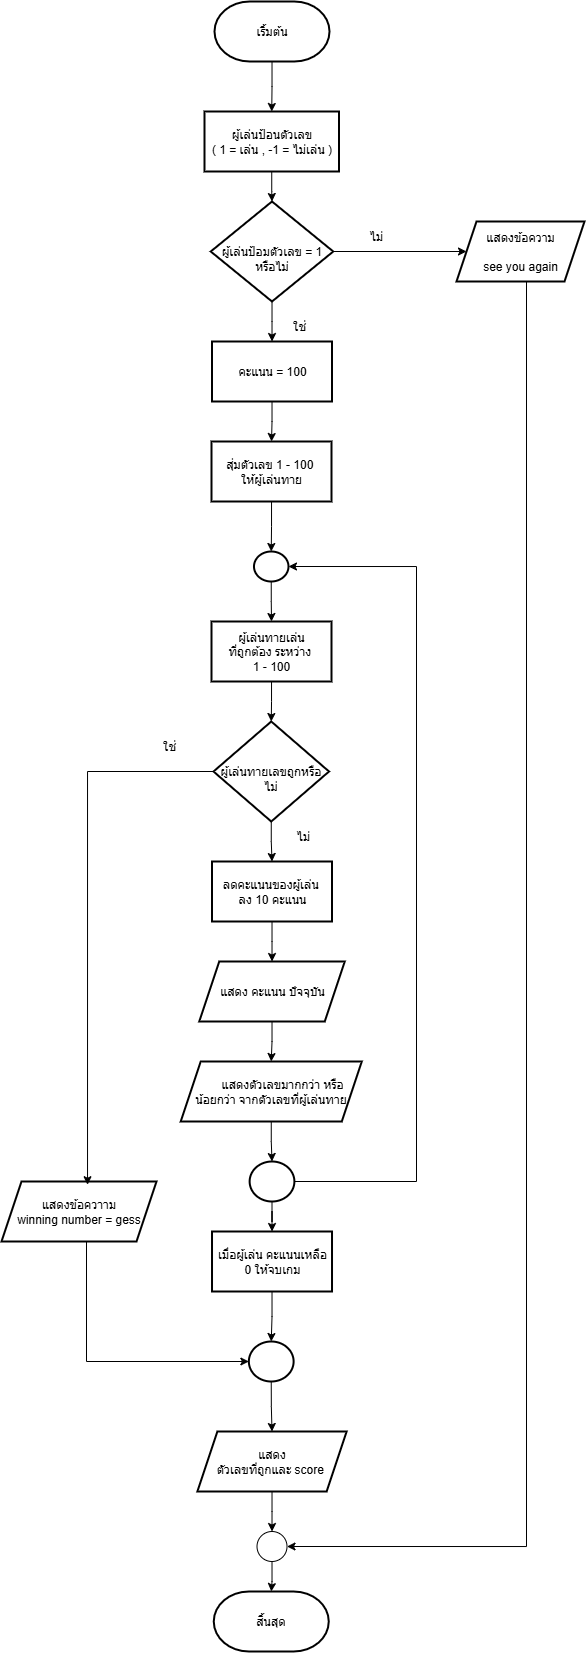

The diagram above was exported from draw.io. Its source (the exported page's mxGraphModel, read from the mxfile embedded in the PNG):
<mxGraphModel dx="978" dy="542" grid="1" gridSize="10" guides="1" tooltips="1" connect="1" arrows="1" fold="1" page="1" pageScale="1" pageWidth="850" pageHeight="1100" math="0" shadow="0">
  <root>
    <mxCell id="0" />
    <mxCell id="1" parent="0" />
    <mxCell id="HMM1KEtsU0UgiyhBTCUM-3" value="" style="edgeStyle=orthogonalEdgeStyle;rounded=0;orthogonalLoop=1;jettySize=auto;html=1;" parent="1" source="HMM1KEtsU0UgiyhBTCUM-1" target="HMM1KEtsU0UgiyhBTCUM-2" edge="1">
      <mxGeometry relative="1" as="geometry" />
    </mxCell>
    <mxCell id="HMM1KEtsU0UgiyhBTCUM-1" value="เริ้มต้น" style="strokeWidth=2;html=1;shape=mxgraph.flowchart.terminator;whiteSpace=wrap;" parent="1" vertex="1">
      <mxGeometry x="368" y="40" width="115" height="60" as="geometry" />
    </mxCell>
    <mxCell id="HMM1KEtsU0UgiyhBTCUM-5" value="" style="edgeStyle=orthogonalEdgeStyle;rounded=0;orthogonalLoop=1;jettySize=auto;html=1;" parent="1" source="HMM1KEtsU0UgiyhBTCUM-2" target="HMM1KEtsU0UgiyhBTCUM-4" edge="1">
      <mxGeometry relative="1" as="geometry" />
    </mxCell>
    <mxCell id="HMM1KEtsU0UgiyhBTCUM-2" value="ผู้เล่นป้อนตัวเลข&lt;div&gt;( 1 = เล่น , -1 = ไม่เล่น )&lt;/div&gt;" style="whiteSpace=wrap;html=1;strokeWidth=2;" parent="1" vertex="1">
      <mxGeometry x="358" y="150" width="134.5" height="60" as="geometry" />
    </mxCell>
    <mxCell id="HMM1KEtsU0UgiyhBTCUM-7" value="" style="edgeStyle=orthogonalEdgeStyle;rounded=0;orthogonalLoop=1;jettySize=auto;html=1;" parent="1" source="HMM1KEtsU0UgiyhBTCUM-4" target="HMM1KEtsU0UgiyhBTCUM-6" edge="1">
      <mxGeometry relative="1" as="geometry" />
    </mxCell>
    <mxCell id="HMM1KEtsU0UgiyhBTCUM-11" value="" style="edgeStyle=orthogonalEdgeStyle;rounded=0;orthogonalLoop=1;jettySize=auto;html=1;" parent="1" source="HMM1KEtsU0UgiyhBTCUM-4" target="HMM1KEtsU0UgiyhBTCUM-10" edge="1">
      <mxGeometry relative="1" as="geometry" />
    </mxCell>
    <mxCell id="HMM1KEtsU0UgiyhBTCUM-4" value="&lt;div&gt;&lt;br&gt;&lt;/div&gt;ผู้เล่นป้อมตัวเลข = 1&lt;div&gt;หรือไม่&lt;/div&gt;" style="rhombus;whiteSpace=wrap;html=1;strokeWidth=2;" parent="1" vertex="1">
      <mxGeometry x="364.25" y="240" width="122.5" height="100" as="geometry" />
    </mxCell>
    <mxCell id="HMM1KEtsU0UgiyhBTCUM-53" style="edgeStyle=orthogonalEdgeStyle;rounded=0;orthogonalLoop=1;jettySize=auto;html=1;entryX=1;entryY=0.5;entryDx=0;entryDy=0;" parent="1" source="HMM1KEtsU0UgiyhBTCUM-6" target="HMM1KEtsU0UgiyhBTCUM-29" edge="1">
      <mxGeometry relative="1" as="geometry">
        <Array as="points">
          <mxPoint x="680" y="1585" />
        </Array>
      </mxGeometry>
    </mxCell>
    <mxCell id="HMM1KEtsU0UgiyhBTCUM-6" value="แสดงข้อความ&lt;div&gt;&lt;br&gt;&lt;/div&gt;&lt;div&gt;see you again&lt;/div&gt;" style="shape=parallelogram;perimeter=parallelogramPerimeter;whiteSpace=wrap;html=1;fixedSize=1;strokeWidth=2;" parent="1" vertex="1">
      <mxGeometry x="610" y="260" width="128" height="60" as="geometry" />
    </mxCell>
    <mxCell id="HMM1KEtsU0UgiyhBTCUM-9" value="ไม่" style="text;html=1;align=center;verticalAlign=middle;whiteSpace=wrap;rounded=0;" parent="1" vertex="1">
      <mxGeometry x="500" y="260" width="60" height="30" as="geometry" />
    </mxCell>
    <mxCell id="HMM1KEtsU0UgiyhBTCUM-13" value="" style="edgeStyle=orthogonalEdgeStyle;rounded=0;orthogonalLoop=1;jettySize=auto;html=1;" parent="1" source="HMM1KEtsU0UgiyhBTCUM-10" target="HMM1KEtsU0UgiyhBTCUM-12" edge="1">
      <mxGeometry relative="1" as="geometry" />
    </mxCell>
    <mxCell id="HMM1KEtsU0UgiyhBTCUM-10" value="คะแนน = 100" style="whiteSpace=wrap;html=1;strokeWidth=2;" parent="1" vertex="1">
      <mxGeometry x="365.5" y="380" width="120" height="60" as="geometry" />
    </mxCell>
    <mxCell id="HMM1KEtsU0UgiyhBTCUM-50" value="" style="edgeStyle=orthogonalEdgeStyle;rounded=0;orthogonalLoop=1;jettySize=auto;html=1;" parent="1" source="HMM1KEtsU0UgiyhBTCUM-12" target="HMM1KEtsU0UgiyhBTCUM-49" edge="1">
      <mxGeometry relative="1" as="geometry" />
    </mxCell>
    <mxCell id="HMM1KEtsU0UgiyhBTCUM-12" value="สุ่มตัวเลข 1 - 100&amp;nbsp;&lt;div&gt;ให้ผู้เล่นทาย&lt;/div&gt;" style="whiteSpace=wrap;html=1;strokeWidth=2;" parent="1" vertex="1">
      <mxGeometry x="365" y="480" width="120" height="60" as="geometry" />
    </mxCell>
    <mxCell id="HMM1KEtsU0UgiyhBTCUM-17" value="" style="edgeStyle=orthogonalEdgeStyle;rounded=0;orthogonalLoop=1;jettySize=auto;html=1;" parent="1" source="HMM1KEtsU0UgiyhBTCUM-14" target="HMM1KEtsU0UgiyhBTCUM-16" edge="1">
      <mxGeometry relative="1" as="geometry" />
    </mxCell>
    <mxCell id="HMM1KEtsU0UgiyhBTCUM-14" value="ผู้เล่นทายเล่น&lt;div&gt;ที่ถูกต้อง ระหว่าง&amp;nbsp;&lt;/div&gt;&lt;div&gt;1 - 100&lt;/div&gt;" style="whiteSpace=wrap;html=1;strokeWidth=2;" parent="1" vertex="1">
      <mxGeometry x="365" y="660" width="120" height="60" as="geometry" />
    </mxCell>
    <mxCell id="HMM1KEtsU0UgiyhBTCUM-38" value="" style="edgeStyle=orthogonalEdgeStyle;rounded=0;orthogonalLoop=1;jettySize=auto;html=1;" parent="1" source="HMM1KEtsU0UgiyhBTCUM-16" target="HMM1KEtsU0UgiyhBTCUM-37" edge="1">
      <mxGeometry relative="1" as="geometry" />
    </mxCell>
    <mxCell id="HMM1KEtsU0UgiyhBTCUM-16" value="&lt;div&gt;&lt;br&gt;&lt;/div&gt;ผู้เล่นทายเลขถูกหรือไม่" style="rhombus;whiteSpace=wrap;html=1;strokeWidth=2;" parent="1" vertex="1">
      <mxGeometry x="367" y="760" width="115.5" height="100" as="geometry" />
    </mxCell>
    <mxCell id="HMM1KEtsU0UgiyhBTCUM-20" value="ใช่" style="text;html=1;align=center;verticalAlign=middle;whiteSpace=wrap;rounded=0;" parent="1" vertex="1">
      <mxGeometry x="422.5" y="350" width="60" height="30" as="geometry" />
    </mxCell>
    <mxCell id="HMM1KEtsU0UgiyhBTCUM-21" value="ไม่" style="text;html=1;align=center;verticalAlign=middle;whiteSpace=wrap;rounded=0;" parent="1" vertex="1">
      <mxGeometry x="426.75" y="860" width="60" height="30" as="geometry" />
    </mxCell>
    <mxCell id="HMM1KEtsU0UgiyhBTCUM-22" value="ใช่" style="text;html=1;align=center;verticalAlign=middle;whiteSpace=wrap;rounded=0;" parent="1" vertex="1">
      <mxGeometry x="292.75" y="770" width="60" height="30" as="geometry" />
    </mxCell>
    <mxCell id="HMM1KEtsU0UgiyhBTCUM-77" style="edgeStyle=orthogonalEdgeStyle;rounded=0;orthogonalLoop=1;jettySize=auto;html=1;entryX=0;entryY=0.5;entryDx=0;entryDy=0;" parent="1" source="HMM1KEtsU0UgiyhBTCUM-26" target="HMM1KEtsU0UgiyhBTCUM-74" edge="1">
      <mxGeometry relative="1" as="geometry">
        <Array as="points">
          <mxPoint x="240" y="1400" />
        </Array>
      </mxGeometry>
    </mxCell>
    <mxCell id="HMM1KEtsU0UgiyhBTCUM-26" value="แสดงข้อควาาม&lt;div&gt;winning number = gess&lt;/div&gt;" style="shape=parallelogram;perimeter=parallelogramPerimeter;whiteSpace=wrap;html=1;fixedSize=1;strokeWidth=2;" parent="1" vertex="1">
      <mxGeometry x="155" y="1220" width="155" height="60" as="geometry" />
    </mxCell>
    <mxCell id="HMM1KEtsU0UgiyhBTCUM-28" value="สิ้นสุด" style="strokeWidth=2;html=1;shape=mxgraph.flowchart.terminator;whiteSpace=wrap;" parent="1" vertex="1">
      <mxGeometry x="367.25" y="1630" width="115" height="60" as="geometry" />
    </mxCell>
    <mxCell id="HMM1KEtsU0UgiyhBTCUM-54" style="edgeStyle=orthogonalEdgeStyle;rounded=0;orthogonalLoop=1;jettySize=auto;html=1;" parent="1" source="HMM1KEtsU0UgiyhBTCUM-29" target="HMM1KEtsU0UgiyhBTCUM-28" edge="1">
      <mxGeometry relative="1" as="geometry" />
    </mxCell>
    <mxCell id="HMM1KEtsU0UgiyhBTCUM-29" value="" style="ellipse;whiteSpace=wrap;html=1;" parent="1" vertex="1">
      <mxGeometry x="410.51" y="1570" width="30" height="30" as="geometry" />
    </mxCell>
    <mxCell id="HMM1KEtsU0UgiyhBTCUM-56" style="edgeStyle=orthogonalEdgeStyle;rounded=0;orthogonalLoop=1;jettySize=auto;html=1;" parent="1" source="HMM1KEtsU0UgiyhBTCUM-32" target="HMM1KEtsU0UgiyhBTCUM-29" edge="1">
      <mxGeometry relative="1" as="geometry" />
    </mxCell>
    <mxCell id="HMM1KEtsU0UgiyhBTCUM-32" value="แสดง&lt;div&gt;ตัวเลขที่ถูกและ score&amp;nbsp;&lt;/div&gt;" style="shape=parallelogram;perimeter=parallelogramPerimeter;whiteSpace=wrap;html=1;fixedSize=1;strokeWidth=2;" parent="1" vertex="1">
      <mxGeometry x="350.88" y="1470" width="149.25" height="60" as="geometry" />
    </mxCell>
    <mxCell id="HMM1KEtsU0UgiyhBTCUM-67" value="" style="edgeStyle=orthogonalEdgeStyle;rounded=0;orthogonalLoop=1;jettySize=auto;html=1;" parent="1" source="HMM1KEtsU0UgiyhBTCUM-35" target="HMM1KEtsU0UgiyhBTCUM-65" edge="1">
      <mxGeometry relative="1" as="geometry" />
    </mxCell>
    <mxCell id="HMM1KEtsU0UgiyhBTCUM-35" value="&lt;span style=&quot;white-space: pre;&quot;&gt;&#09;&lt;/span&gt;แสดงตัวเลขมากกว่า หรือ&amp;nbsp;&lt;div&gt;น้อยกว่า จากตัวเลขที่ผู้เล่นทาย&lt;/div&gt;" style="shape=parallelogram;perimeter=parallelogramPerimeter;whiteSpace=wrap;html=1;fixedSize=1;strokeWidth=2;" parent="1" vertex="1">
      <mxGeometry x="334.22" y="1100" width="181.06" height="60" as="geometry" />
    </mxCell>
    <mxCell id="HMM1KEtsU0UgiyhBTCUM-43" value="" style="edgeStyle=orthogonalEdgeStyle;rounded=0;orthogonalLoop=1;jettySize=auto;html=1;" parent="1" source="HMM1KEtsU0UgiyhBTCUM-37" target="HMM1KEtsU0UgiyhBTCUM-42" edge="1">
      <mxGeometry relative="1" as="geometry" />
    </mxCell>
    <mxCell id="HMM1KEtsU0UgiyhBTCUM-37" value="ลดคะแนนของผู้เล่น&amp;nbsp;&lt;div&gt;ลง 10 คะแนน&lt;/div&gt;" style="whiteSpace=wrap;html=1;strokeWidth=2;" parent="1" vertex="1">
      <mxGeometry x="365.5" y="900" width="120" height="60" as="geometry" />
    </mxCell>
    <mxCell id="HMM1KEtsU0UgiyhBTCUM-44" style="edgeStyle=orthogonalEdgeStyle;rounded=0;orthogonalLoop=1;jettySize=auto;html=1;entryX=0.5;entryY=0;entryDx=0;entryDy=0;" parent="1" source="HMM1KEtsU0UgiyhBTCUM-42" target="HMM1KEtsU0UgiyhBTCUM-35" edge="1">
      <mxGeometry relative="1" as="geometry" />
    </mxCell>
    <mxCell id="HMM1KEtsU0UgiyhBTCUM-42" value="แสดง คะแนน ปัจจุบัน" style="shape=parallelogram;perimeter=parallelogramPerimeter;whiteSpace=wrap;html=1;fixedSize=1;strokeWidth=2;" parent="1" vertex="1">
      <mxGeometry x="352.75" y="1000" width="145.5" height="60" as="geometry" />
    </mxCell>
    <mxCell id="HMM1KEtsU0UgiyhBTCUM-51" style="edgeStyle=orthogonalEdgeStyle;rounded=0;orthogonalLoop=1;jettySize=auto;html=1;entryX=0.5;entryY=0;entryDx=0;entryDy=0;" parent="1" source="HMM1KEtsU0UgiyhBTCUM-49" target="HMM1KEtsU0UgiyhBTCUM-14" edge="1">
      <mxGeometry relative="1" as="geometry" />
    </mxCell>
    <mxCell id="HMM1KEtsU0UgiyhBTCUM-49" value="" style="ellipse;whiteSpace=wrap;html=1;strokeWidth=2;" parent="1" vertex="1">
      <mxGeometry x="407.5" y="590" width="34.49" height="30" as="geometry" />
    </mxCell>
    <mxCell id="HMM1KEtsU0UgiyhBTCUM-62" style="edgeStyle=orthogonalEdgeStyle;rounded=0;orthogonalLoop=1;jettySize=auto;html=1;entryX=0.555;entryY=0.054;entryDx=0;entryDy=0;entryPerimeter=0;" parent="1" source="HMM1KEtsU0UgiyhBTCUM-16" target="HMM1KEtsU0UgiyhBTCUM-26" edge="1">
      <mxGeometry relative="1" as="geometry" />
    </mxCell>
    <mxCell id="HMM1KEtsU0UgiyhBTCUM-68" style="edgeStyle=orthogonalEdgeStyle;rounded=0;orthogonalLoop=1;jettySize=auto;html=1;entryX=1;entryY=0.5;entryDx=0;entryDy=0;" parent="1" source="HMM1KEtsU0UgiyhBTCUM-65" target="HMM1KEtsU0UgiyhBTCUM-49" edge="1">
      <mxGeometry relative="1" as="geometry">
        <Array as="points">
          <mxPoint x="570" y="1220" />
          <mxPoint x="570" y="605" />
        </Array>
      </mxGeometry>
    </mxCell>
    <mxCell id="HMM1KEtsU0UgiyhBTCUM-72" value="" style="edgeStyle=orthogonalEdgeStyle;rounded=0;orthogonalLoop=1;jettySize=auto;html=1;" parent="1" source="HMM1KEtsU0UgiyhBTCUM-65" target="HMM1KEtsU0UgiyhBTCUM-71" edge="1">
      <mxGeometry relative="1" as="geometry" />
    </mxCell>
    <mxCell id="HMM1KEtsU0UgiyhBTCUM-65" value="" style="ellipse;whiteSpace=wrap;html=1;strokeWidth=2;" parent="1" vertex="1">
      <mxGeometry x="403.13" y="1200" width="44.75" height="40" as="geometry" />
    </mxCell>
    <mxCell id="HMM1KEtsU0UgiyhBTCUM-76" value="" style="edgeStyle=orthogonalEdgeStyle;rounded=0;orthogonalLoop=1;jettySize=auto;html=1;" parent="1" source="HMM1KEtsU0UgiyhBTCUM-71" target="HMM1KEtsU0UgiyhBTCUM-74" edge="1">
      <mxGeometry relative="1" as="geometry" />
    </mxCell>
    <mxCell id="HMM1KEtsU0UgiyhBTCUM-71" value="เมื่อผู้เล่น คะแนนเหลือ 0 ให้จบเกม" style="whiteSpace=wrap;html=1;strokeWidth=2;" parent="1" vertex="1">
      <mxGeometry x="365.505" y="1270" width="120" height="60" as="geometry" />
    </mxCell>
    <mxCell id="HMM1KEtsU0UgiyhBTCUM-75" value="" style="edgeStyle=orthogonalEdgeStyle;rounded=0;orthogonalLoop=1;jettySize=auto;html=1;" parent="1" source="HMM1KEtsU0UgiyhBTCUM-74" target="HMM1KEtsU0UgiyhBTCUM-32" edge="1">
      <mxGeometry relative="1" as="geometry" />
    </mxCell>
    <mxCell id="HMM1KEtsU0UgiyhBTCUM-74" value="" style="ellipse;whiteSpace=wrap;html=1;strokeWidth=2;" parent="1" vertex="1">
      <mxGeometry x="402.37" y="1380" width="44.75" height="40" as="geometry" />
    </mxCell>
  </root>
</mxGraphModel>